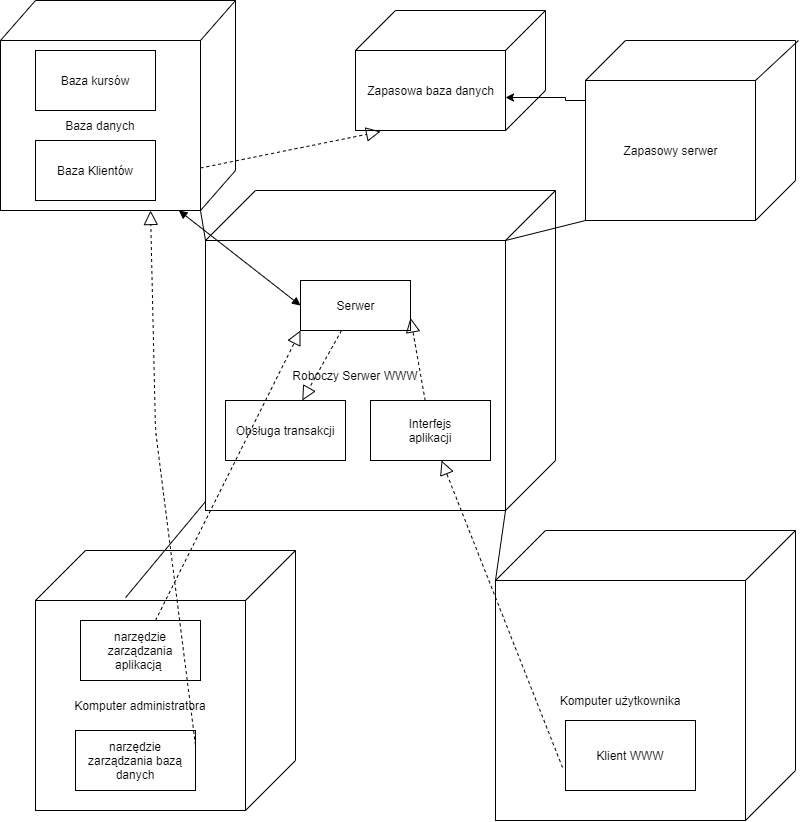

The diagram above was exported from draw.io. Its source (the exported page's mxGraphModel, read from the mxfile embedded in the PNG):
<mxGraphModel dx="1422" dy="745" grid="1" gridSize="10" guides="1" tooltips="1" connect="1" arrows="1" fold="1" page="1" pageScale="1" pageWidth="827" pageHeight="1169" math="0" shadow="0">
  <root>
    <mxCell id="0" />
    <mxCell id="1" parent="0" />
    <mxCell id="rtHa9z_5ktp3--2ey_Eh-4" value="Baza danych" style="rounded=0;whiteSpace=wrap;html=1;" parent="1" vertex="1">
      <mxGeometry x="25" y="40" width="200" height="170" as="geometry" />
    </mxCell>
    <mxCell id="rtHa9z_5ktp3--2ey_Eh-9" value="Baza kursów" style="rounded=0;whiteSpace=wrap;html=1;" parent="1" vertex="1">
      <mxGeometry x="60" y="50" width="120" height="60" as="geometry" />
    </mxCell>
    <mxCell id="rtHa9z_5ktp3--2ey_Eh-8" value="Baza Klientów" style="rounded=0;whiteSpace=wrap;html=1;" parent="1" vertex="1">
      <mxGeometry x="60" y="140" width="120" height="60" as="geometry" />
    </mxCell>
    <mxCell id="rtHa9z_5ktp3--2ey_Eh-13" value="Komputer użytkownika" style="rounded=0;whiteSpace=wrap;html=1;" parent="1" vertex="1">
      <mxGeometry x="520" y="580" width="250" height="240" as="geometry" />
    </mxCell>
    <mxCell id="rtHa9z_5ktp3--2ey_Eh-14" value="" style="endArrow=none;html=1;exitX=0;exitY=0;exitDx=0;exitDy=0;entryX=1;entryY=1;entryDx=0;entryDy=0;" parent="1" source="rtHa9z_5ktp3--2ey_Eh-13" target="rtHa9z_5ktp3--2ey_Eh-11" edge="1">
      <mxGeometry width="50" height="50" relative="1" as="geometry">
        <mxPoint x="390" y="330" as="sourcePoint" />
        <mxPoint x="440" y="280" as="targetPoint" />
      </mxGeometry>
    </mxCell>
    <mxCell id="rtHa9z_5ktp3--2ey_Eh-15" value="Klient WWW" style="rounded=0;whiteSpace=wrap;html=1;" parent="1" vertex="1">
      <mxGeometry x="590" y="720" width="130" height="70" as="geometry" />
    </mxCell>
    <mxCell id="rtHa9z_5ktp3--2ey_Eh-26" style="edgeStyle=orthogonalEdgeStyle;rounded=0;orthogonalLoop=1;jettySize=auto;html=1;" parent="1" source="rtHa9z_5ktp3--2ey_Eh-22" edge="1">
      <mxGeometry relative="1" as="geometry">
        <Array as="points">
          <mxPoint x="590" y="100" />
          <mxPoint x="590" y="97" />
        </Array>
        <mxPoint x="530" y="97" as="targetPoint" />
      </mxGeometry>
    </mxCell>
    <mxCell id="rtHa9z_5ktp3--2ey_Eh-22" value="Zapasowy serwer" style="html=1;shadow=0;comic=0;" parent="1" vertex="1">
      <mxGeometry x="610" y="80" width="170" height="140" as="geometry" />
    </mxCell>
    <mxCell id="rtHa9z_5ktp3--2ey_Eh-25" value="Zapasowa baza danych" style="html=1;shadow=0;comic=0;" parent="1" vertex="1">
      <mxGeometry x="380" y="50" width="150" height="80" as="geometry" />
    </mxCell>
    <mxCell id="rtHa9z_5ktp3--2ey_Eh-27" value="Komputer administratora" style="rounded=0;whiteSpace=wrap;html=1;shadow=0;comic=0;" parent="1" vertex="1">
      <mxGeometry x="60" y="600" width="210" height="210" as="geometry" />
    </mxCell>
    <mxCell id="rtHa9z_5ktp3--2ey_Eh-29" value="narzędzie zarządzania&lt;br&gt;aplikacją&amp;nbsp;" style="rounded=0;whiteSpace=wrap;html=1;shadow=0;comic=0;" parent="1" vertex="1">
      <mxGeometry x="105" y="620" width="120" height="60" as="geometry" />
    </mxCell>
    <mxCell id="rtHa9z_5ktp3--2ey_Eh-30" value="narzędzie zarządzania bazą danych" style="rounded=0;whiteSpace=wrap;html=1;shadow=0;comic=0;" parent="1" vertex="1">
      <mxGeometry x="100" y="730" width="120" height="60" as="geometry" />
    </mxCell>
    <mxCell id="rtHa9z_5ktp3--2ey_Eh-31" value="" style="endArrow=none;html=1;exitX=0.429;exitY=-0.014;exitDx=0;exitDy=0;exitPerimeter=0;entryX=0;entryY=0.967;entryDx=0;entryDy=0;entryPerimeter=0;" parent="1" source="rtHa9z_5ktp3--2ey_Eh-27" target="rtHa9z_5ktp3--2ey_Eh-11" edge="1">
      <mxGeometry width="50" height="50" relative="1" as="geometry">
        <mxPoint x="160" y="520" as="sourcePoint" />
        <mxPoint x="210" y="470" as="targetPoint" />
      </mxGeometry>
    </mxCell>
    <mxCell id="rtHa9z_5ktp3--2ey_Eh-32" value="" style="endArrow=classic;startArrow=classic;html=1;" parent="1" source="rtHa9z_5ktp3--2ey_Eh-11" edge="1">
      <mxGeometry width="50" height="50" relative="1" as="geometry">
        <mxPoint x="390" y="310" as="sourcePoint" />
        <mxPoint x="440" y="260" as="targetPoint" />
      </mxGeometry>
    </mxCell>
    <mxCell id="rtHa9z_5ktp3--2ey_Eh-11" value="Roboczy Serwer WWW" style="rounded=0;whiteSpace=wrap;html=1;" parent="1" vertex="1">
      <mxGeometry x="230" y="240" width="300" height="270" as="geometry" />
    </mxCell>
    <mxCell id="rtHa9z_5ktp3--2ey_Eh-34" value="Obsługa transakcji" style="rounded=0;whiteSpace=wrap;html=1;shadow=0;comic=0;" parent="1" vertex="1">
      <mxGeometry x="250" y="400" width="120" height="60" as="geometry" />
    </mxCell>
    <mxCell id="rtHa9z_5ktp3--2ey_Eh-35" value="&lt;span&gt;Interfejs&lt;/span&gt;&lt;br&gt;&lt;span&gt;aplikacji&lt;/span&gt;" style="rounded=0;whiteSpace=wrap;html=1;shadow=0;comic=0;" parent="1" vertex="1">
      <mxGeometry x="395" y="400" width="120" height="60" as="geometry" />
    </mxCell>
    <mxCell id="rtHa9z_5ktp3--2ey_Eh-36" value="" style="endArrow=block;dashed=1;endFill=0;endSize=12;html=1;exitX=-0.023;exitY=0.671;exitDx=0;exitDy=0;exitPerimeter=0;entryX=0.592;entryY=1;entryDx=0;entryDy=0;entryPerimeter=0;" parent="1" source="rtHa9z_5ktp3--2ey_Eh-15" target="rtHa9z_5ktp3--2ey_Eh-35" edge="1">
      <mxGeometry width="160" relative="1" as="geometry">
        <mxPoint x="330" y="480" as="sourcePoint" />
        <mxPoint x="490" y="480" as="targetPoint" />
      </mxGeometry>
    </mxCell>
    <mxCell id="rtHa9z_5ktp3--2ey_Eh-37" value="Serwer" style="html=1;shadow=0;comic=0;" parent="1" vertex="1">
      <mxGeometry x="325" y="280" width="110" height="50" as="geometry" />
    </mxCell>
    <mxCell id="rtHa9z_5ktp3--2ey_Eh-38" value="" style="endArrow=none;html=1;entryX=1;entryY=1;entryDx=0;entryDy=0;exitX=0;exitY=0;exitDx=0;exitDy=0;" parent="1" source="rtHa9z_5ktp3--2ey_Eh-11" target="rtHa9z_5ktp3--2ey_Eh-4" edge="1">
      <mxGeometry width="50" height="50" relative="1" as="geometry">
        <mxPoint x="390" y="400" as="sourcePoint" />
        <mxPoint x="440" y="350" as="targetPoint" />
      </mxGeometry>
    </mxCell>
    <mxCell id="rtHa9z_5ktp3--2ey_Eh-39" value="" style="endArrow=none;html=1;exitX=1;exitY=0;exitDx=0;exitDy=0;entryX=0;entryY=1;entryDx=0;entryDy=0;" parent="1" source="rtHa9z_5ktp3--2ey_Eh-11" target="rtHa9z_5ktp3--2ey_Eh-22" edge="1">
      <mxGeometry width="50" height="50" relative="1" as="geometry">
        <mxPoint x="580" y="280" as="sourcePoint" />
        <mxPoint x="630" y="230" as="targetPoint" />
      </mxGeometry>
    </mxCell>
    <mxCell id="rtHa9z_5ktp3--2ey_Eh-40" value="" style="endArrow=block;dashed=1;endFill=0;endSize=12;html=1;entryX=0;entryY=1;entryDx=0;entryDy=0;" parent="1" source="rtHa9z_5ktp3--2ey_Eh-29" target="rtHa9z_5ktp3--2ey_Eh-37" edge="1">
      <mxGeometry width="160" relative="1" as="geometry">
        <mxPoint x="330" y="380" as="sourcePoint" />
        <mxPoint x="100" y="340" as="targetPoint" />
      </mxGeometry>
    </mxCell>
    <mxCell id="rtHa9z_5ktp3--2ey_Eh-41" value="" style="endArrow=block;dashed=1;endFill=0;endSize=12;html=1;exitX=1;exitY=0.25;exitDx=0;exitDy=0;entryX=0.75;entryY=1;entryDx=0;entryDy=0;" parent="1" source="rtHa9z_5ktp3--2ey_Eh-30" target="rtHa9z_5ktp3--2ey_Eh-4" edge="1">
      <mxGeometry width="160" relative="1" as="geometry">
        <mxPoint x="330" y="380" as="sourcePoint" />
        <mxPoint x="490" y="380" as="targetPoint" />
        <Array as="points">
          <mxPoint x="180" y="430" />
        </Array>
      </mxGeometry>
    </mxCell>
    <mxCell id="rtHa9z_5ktp3--2ey_Eh-42" value="" style="endArrow=block;dashed=1;endFill=0;endSize=12;html=1;" parent="1" source="rtHa9z_5ktp3--2ey_Eh-37" target="rtHa9z_5ktp3--2ey_Eh-34" edge="1">
      <mxGeometry width="160" relative="1" as="geometry">
        <mxPoint x="330" y="380" as="sourcePoint" />
        <mxPoint x="490" y="380" as="targetPoint" />
      </mxGeometry>
    </mxCell>
    <mxCell id="rtHa9z_5ktp3--2ey_Eh-43" value="" style="endArrow=block;startArrow=block;endFill=1;startFill=1;html=1;exitX=0.892;exitY=1;exitDx=0;exitDy=0;exitPerimeter=0;entryX=0;entryY=0.5;entryDx=0;entryDy=0;" parent="1" source="rtHa9z_5ktp3--2ey_Eh-4" target="rtHa9z_5ktp3--2ey_Eh-37" edge="1">
      <mxGeometry width="160" relative="1" as="geometry">
        <mxPoint x="330" y="380" as="sourcePoint" />
        <mxPoint x="490" y="380" as="targetPoint" />
      </mxGeometry>
    </mxCell>
    <mxCell id="rtHa9z_5ktp3--2ey_Eh-44" value="" style="endArrow=block;dashed=1;endFill=0;endSize=12;html=1;exitX=1;exitY=0.75;exitDx=0;exitDy=0;entryX=0.167;entryY=1.013;entryDx=0;entryDy=0;entryPerimeter=0;" parent="1" source="rtHa9z_5ktp3--2ey_Eh-4" target="rtHa9z_5ktp3--2ey_Eh-25" edge="1">
      <mxGeometry width="160" relative="1" as="geometry">
        <mxPoint x="280" y="140" as="sourcePoint" />
        <mxPoint x="440" y="140" as="targetPoint" />
      </mxGeometry>
    </mxCell>
    <mxCell id="rtHa9z_5ktp3--2ey_Eh-45" value="" style="endArrow=block;dashed=1;endFill=0;endSize=12;html=1;entryX=1;entryY=0.75;entryDx=0;entryDy=0;" parent="1" source="rtHa9z_5ktp3--2ey_Eh-35" target="rtHa9z_5ktp3--2ey_Eh-37" edge="1">
      <mxGeometry width="160" relative="1" as="geometry">
        <mxPoint x="330" y="380" as="sourcePoint" />
        <mxPoint x="490" y="380" as="targetPoint" />
      </mxGeometry>
    </mxCell>
    <mxCell id="EhtQbpTcujHzeP9WHuXN-1" value="" style="endArrow=none;html=1;" edge="1" parent="1">
      <mxGeometry width="50" height="50" relative="1" as="geometry">
        <mxPoint x="230" y="240" as="sourcePoint" />
        <mxPoint x="280" y="190" as="targetPoint" />
      </mxGeometry>
    </mxCell>
    <mxCell id="EhtQbpTcujHzeP9WHuXN-2" value="" style="endArrow=none;html=1;" edge="1" parent="1">
      <mxGeometry width="50" height="50" relative="1" as="geometry">
        <mxPoint x="530" y="510" as="sourcePoint" />
        <mxPoint x="580" y="460" as="targetPoint" />
      </mxGeometry>
    </mxCell>
    <mxCell id="EhtQbpTcujHzeP9WHuXN-3" value="" style="endArrow=none;html=1;" edge="1" parent="1">
      <mxGeometry width="50" height="50" relative="1" as="geometry">
        <mxPoint x="280" y="190" as="sourcePoint" />
        <mxPoint x="580" y="190" as="targetPoint" />
      </mxGeometry>
    </mxCell>
    <mxCell id="EhtQbpTcujHzeP9WHuXN-4" value="" style="endArrow=none;html=1;" edge="1" parent="1">
      <mxGeometry width="50" height="50" relative="1" as="geometry">
        <mxPoint x="580" y="460" as="sourcePoint" />
        <mxPoint x="580" y="190" as="targetPoint" />
      </mxGeometry>
    </mxCell>
    <mxCell id="EhtQbpTcujHzeP9WHuXN-5" value="" style="endArrow=none;html=1;" edge="1" parent="1">
      <mxGeometry width="50" height="50" relative="1" as="geometry">
        <mxPoint x="520" y="580" as="sourcePoint" />
        <mxPoint x="570" y="530" as="targetPoint" />
      </mxGeometry>
    </mxCell>
    <mxCell id="EhtQbpTcujHzeP9WHuXN-6" value="" style="endArrow=none;html=1;" edge="1" parent="1">
      <mxGeometry width="50" height="50" relative="1" as="geometry">
        <mxPoint x="770" y="580" as="sourcePoint" />
        <mxPoint x="820" y="530" as="targetPoint" />
      </mxGeometry>
    </mxCell>
    <mxCell id="EhtQbpTcujHzeP9WHuXN-7" value="" style="endArrow=none;html=1;" edge="1" parent="1">
      <mxGeometry width="50" height="50" relative="1" as="geometry">
        <mxPoint x="770" y="820" as="sourcePoint" />
        <mxPoint x="820" y="770" as="targetPoint" />
      </mxGeometry>
    </mxCell>
    <mxCell id="EhtQbpTcujHzeP9WHuXN-8" value="" style="endArrow=none;html=1;" edge="1" parent="1">
      <mxGeometry width="50" height="50" relative="1" as="geometry">
        <mxPoint x="570" y="530" as="sourcePoint" />
        <mxPoint x="820" y="530" as="targetPoint" />
      </mxGeometry>
    </mxCell>
    <mxCell id="EhtQbpTcujHzeP9WHuXN-9" value="" style="endArrow=none;html=1;" edge="1" parent="1">
      <mxGeometry width="50" height="50" relative="1" as="geometry">
        <mxPoint x="820" y="770" as="sourcePoint" />
        <mxPoint x="820" y="530" as="targetPoint" />
      </mxGeometry>
    </mxCell>
    <mxCell id="EhtQbpTcujHzeP9WHuXN-10" value="" style="endArrow=none;html=1;" edge="1" parent="1">
      <mxGeometry width="50" height="50" relative="1" as="geometry">
        <mxPoint x="530" y="240" as="sourcePoint" />
        <mxPoint x="580" y="190" as="targetPoint" />
      </mxGeometry>
    </mxCell>
    <mxCell id="EhtQbpTcujHzeP9WHuXN-11" value="" style="endArrow=none;html=1;" edge="1" parent="1">
      <mxGeometry width="50" height="50" relative="1" as="geometry">
        <mxPoint x="60" y="600" as="sourcePoint" />
        <mxPoint x="110" y="550" as="targetPoint" />
      </mxGeometry>
    </mxCell>
    <mxCell id="EhtQbpTcujHzeP9WHuXN-12" value="" style="endArrow=none;html=1;" edge="1" parent="1">
      <mxGeometry width="50" height="50" relative="1" as="geometry">
        <mxPoint x="270" y="600" as="sourcePoint" />
        <mxPoint x="320" y="550" as="targetPoint" />
      </mxGeometry>
    </mxCell>
    <mxCell id="EhtQbpTcujHzeP9WHuXN-13" value="" style="endArrow=none;html=1;" edge="1" parent="1">
      <mxGeometry width="50" height="50" relative="1" as="geometry">
        <mxPoint x="270" y="810" as="sourcePoint" />
        <mxPoint x="320" y="760" as="targetPoint" />
      </mxGeometry>
    </mxCell>
    <mxCell id="EhtQbpTcujHzeP9WHuXN-14" value="" style="endArrow=none;html=1;" edge="1" parent="1">
      <mxGeometry width="50" height="50" relative="1" as="geometry">
        <mxPoint x="320" y="760" as="sourcePoint" />
        <mxPoint x="320" y="550" as="targetPoint" />
      </mxGeometry>
    </mxCell>
    <mxCell id="EhtQbpTcujHzeP9WHuXN-16" value="" style="endArrow=none;html=1;" edge="1" parent="1">
      <mxGeometry width="50" height="50" relative="1" as="geometry">
        <mxPoint x="110" y="550" as="sourcePoint" />
        <mxPoint x="320" y="550" as="targetPoint" />
      </mxGeometry>
    </mxCell>
    <mxCell id="EhtQbpTcujHzeP9WHuXN-17" value="" style="endArrow=none;html=1;" edge="1" parent="1">
      <mxGeometry width="50" height="50" relative="1" as="geometry">
        <mxPoint x="610" y="80" as="sourcePoint" />
        <mxPoint x="650" y="40" as="targetPoint" />
      </mxGeometry>
    </mxCell>
    <mxCell id="EhtQbpTcujHzeP9WHuXN-18" value="" style="endArrow=none;html=1;" edge="1" parent="1">
      <mxGeometry width="50" height="50" relative="1" as="geometry">
        <mxPoint x="780" y="80" as="sourcePoint" />
        <mxPoint x="823" y="40" as="targetPoint" />
      </mxGeometry>
    </mxCell>
    <mxCell id="EhtQbpTcujHzeP9WHuXN-19" value="" style="endArrow=none;html=1;" edge="1" parent="1">
      <mxGeometry width="50" height="50" relative="1" as="geometry">
        <mxPoint x="780" y="220" as="sourcePoint" />
        <mxPoint x="820" y="180" as="targetPoint" />
      </mxGeometry>
    </mxCell>
    <mxCell id="EhtQbpTcujHzeP9WHuXN-20" value="" style="endArrow=none;html=1;" edge="1" parent="1">
      <mxGeometry width="50" height="50" relative="1" as="geometry">
        <mxPoint x="650" y="40" as="sourcePoint" />
        <mxPoint x="820" y="40" as="targetPoint" />
      </mxGeometry>
    </mxCell>
    <mxCell id="EhtQbpTcujHzeP9WHuXN-21" value="" style="endArrow=none;html=1;" edge="1" parent="1">
      <mxGeometry width="50" height="50" relative="1" as="geometry">
        <mxPoint x="820" y="180" as="sourcePoint" />
        <mxPoint x="820" y="40" as="targetPoint" />
      </mxGeometry>
    </mxCell>
    <mxCell id="EhtQbpTcujHzeP9WHuXN-22" value="" style="endArrow=none;html=1;" edge="1" parent="1">
      <mxGeometry width="50" height="50" relative="1" as="geometry">
        <mxPoint x="25" y="40" as="sourcePoint" />
        <mxPoint x="60" as="targetPoint" />
      </mxGeometry>
    </mxCell>
    <mxCell id="EhtQbpTcujHzeP9WHuXN-23" value="" style="endArrow=none;html=1;" edge="1" parent="1">
      <mxGeometry width="50" height="50" relative="1" as="geometry">
        <mxPoint x="225" y="40" as="sourcePoint" />
        <mxPoint x="260" as="targetPoint" />
      </mxGeometry>
    </mxCell>
    <mxCell id="EhtQbpTcujHzeP9WHuXN-24" value="" style="endArrow=none;html=1;" edge="1" parent="1">
      <mxGeometry width="50" height="50" relative="1" as="geometry">
        <mxPoint x="225" y="210" as="sourcePoint" />
        <mxPoint x="260" y="170" as="targetPoint" />
      </mxGeometry>
    </mxCell>
    <mxCell id="EhtQbpTcujHzeP9WHuXN-25" value="" style="endArrow=none;html=1;" edge="1" parent="1">
      <mxGeometry width="50" height="50" relative="1" as="geometry">
        <mxPoint x="60" as="sourcePoint" />
        <mxPoint x="260" as="targetPoint" />
      </mxGeometry>
    </mxCell>
    <mxCell id="EhtQbpTcujHzeP9WHuXN-26" value="" style="endArrow=none;html=1;" edge="1" parent="1">
      <mxGeometry width="50" height="50" relative="1" as="geometry">
        <mxPoint x="260" y="170" as="sourcePoint" />
        <mxPoint x="260" as="targetPoint" />
      </mxGeometry>
    </mxCell>
    <mxCell id="EhtQbpTcujHzeP9WHuXN-27" value="" style="endArrow=none;html=1;" edge="1" parent="1">
      <mxGeometry width="50" height="50" relative="1" as="geometry">
        <mxPoint x="380" y="50" as="sourcePoint" />
        <mxPoint x="420" y="10" as="targetPoint" />
      </mxGeometry>
    </mxCell>
    <mxCell id="EhtQbpTcujHzeP9WHuXN-28" value="" style="endArrow=none;html=1;" edge="1" parent="1">
      <mxGeometry width="50" height="50" relative="1" as="geometry">
        <mxPoint x="530" y="130" as="sourcePoint" />
        <mxPoint x="570" y="90" as="targetPoint" />
      </mxGeometry>
    </mxCell>
    <mxCell id="EhtQbpTcujHzeP9WHuXN-29" value="" style="endArrow=none;html=1;" edge="1" parent="1">
      <mxGeometry width="50" height="50" relative="1" as="geometry">
        <mxPoint x="530" y="50" as="sourcePoint" />
        <mxPoint x="570" y="10" as="targetPoint" />
      </mxGeometry>
    </mxCell>
    <mxCell id="EhtQbpTcujHzeP9WHuXN-30" value="" style="endArrow=none;html=1;" edge="1" parent="1">
      <mxGeometry width="50" height="50" relative="1" as="geometry">
        <mxPoint x="570" y="90" as="sourcePoint" />
        <mxPoint x="570" y="10" as="targetPoint" />
      </mxGeometry>
    </mxCell>
    <mxCell id="EhtQbpTcujHzeP9WHuXN-31" value="" style="endArrow=none;html=1;" edge="1" parent="1">
      <mxGeometry width="50" height="50" relative="1" as="geometry">
        <mxPoint x="420" y="10" as="sourcePoint" />
        <mxPoint x="570" y="10" as="targetPoint" />
      </mxGeometry>
    </mxCell>
  </root>
</mxGraphModel>